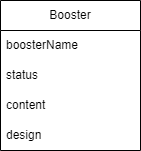

The diagram above was exported from draw.io. Its source (the exported page's mxGraphModel, read from the mxfile embedded in the PNG):
<mxGraphModel dx="880" dy="427" grid="1" gridSize="10" guides="1" tooltips="1" connect="1" arrows="1" fold="1" page="1" pageScale="1" pageWidth="850" pageHeight="1100" math="0" shadow="0">
  <root>
    <mxCell id="0" />
    <mxCell id="1" parent="0" />
    <mxCell id="_I7_t1dqaOAPR90I3EcU-1" value="Booster" style="swimlane;fontStyle=0;childLayout=stackLayout;horizontal=1;startSize=30;horizontalStack=0;resizeParent=1;resizeParentMax=0;resizeLast=0;collapsible=1;marginBottom=0;whiteSpace=wrap;html=1;" vertex="1" parent="1">
      <mxGeometry x="200" y="10" width="140" height="150" as="geometry" />
    </mxCell>
    <mxCell id="_I7_t1dqaOAPR90I3EcU-2" value="boosterName" style="text;strokeColor=none;fillColor=none;align=left;verticalAlign=middle;spacingLeft=4;spacingRight=4;overflow=hidden;points=[[0,0.5],[1,0.5]];portConstraint=eastwest;rotatable=0;whiteSpace=wrap;html=1;" vertex="1" parent="_I7_t1dqaOAPR90I3EcU-1">
      <mxGeometry y="30" width="140" height="30" as="geometry" />
    </mxCell>
    <mxCell id="_I7_t1dqaOAPR90I3EcU-3" value="status" style="text;strokeColor=none;fillColor=none;align=left;verticalAlign=middle;spacingLeft=4;spacingRight=4;overflow=hidden;points=[[0,0.5],[1,0.5]];portConstraint=eastwest;rotatable=0;whiteSpace=wrap;html=1;" vertex="1" parent="_I7_t1dqaOAPR90I3EcU-1">
      <mxGeometry y="60" width="140" height="30" as="geometry" />
    </mxCell>
    <mxCell id="_I7_t1dqaOAPR90I3EcU-4" value="content&amp;nbsp;" style="text;strokeColor=none;fillColor=none;align=left;verticalAlign=middle;spacingLeft=4;spacingRight=4;overflow=hidden;points=[[0,0.5],[1,0.5]];portConstraint=eastwest;rotatable=0;whiteSpace=wrap;html=1;" vertex="1" parent="_I7_t1dqaOAPR90I3EcU-1">
      <mxGeometry y="90" width="140" height="30" as="geometry" />
    </mxCell>
    <mxCell id="_I7_t1dqaOAPR90I3EcU-5" value="design&amp;nbsp;" style="text;strokeColor=none;fillColor=none;align=left;verticalAlign=middle;spacingLeft=4;spacingRight=4;overflow=hidden;points=[[0,0.5],[1,0.5]];portConstraint=eastwest;rotatable=0;whiteSpace=wrap;html=1;" vertex="1" parent="_I7_t1dqaOAPR90I3EcU-1">
      <mxGeometry y="120" width="140" height="30" as="geometry" />
    </mxCell>
  </root>
</mxGraphModel>